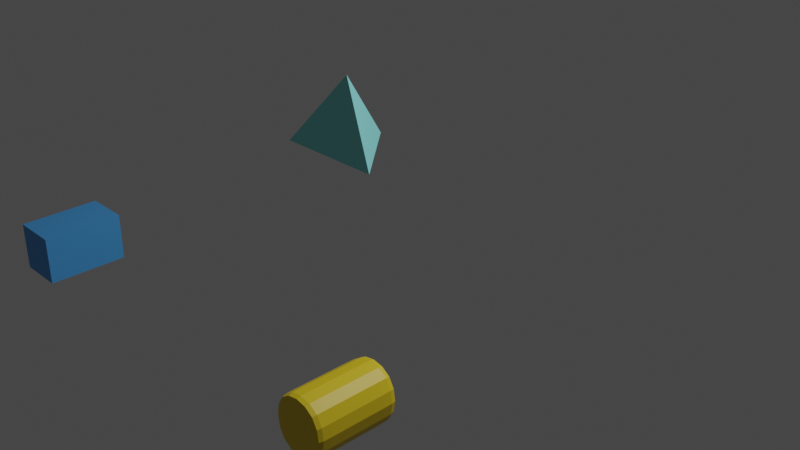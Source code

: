 # Source: childrenroom_ToyBox.blend  (saved by Blender 3.3.6; exported with 4.5.12 LTS)
import bpy
from mathutils import Matrix  # noqa: F401  (used for matrix-valued properties, if any)

bpy.ops.wm.read_factory_settings(use_empty=True)
scene = bpy.context.scene
scene.name = 'Scene'

# ---- collections
col_collection = bpy.data.collections.new('Collection'); scene.collection.children.link(col_collection)

# ---- materials (node trees are filled in below, after node groups)
mat_material_008 = bpy.data.materials.new('Material.008')
mat_material_008.use_transparent_shadow = False
mat_material_001 = bpy.data.materials.new('Material.001')
mat_material_001.use_transparent_shadow = False
mat_material = bpy.data.materials.new('Material')
mat_material.alpha_threshold = 0.0
mat_material.use_transparent_shadow = False
mat_material.roughness = 0.5
mat_material.line_color = (0.0, 0.0, 0.0, 1.0)
mat_material_006 = bpy.data.materials.new('Material.006')
mat_material_006.use_transparent_shadow = False
mat_material_009 = bpy.data.materials.new('Material.009')
mat_material_009.use_transparent_shadow = False
mat_material_007 = bpy.data.materials.new('Material.007')
mat_material_007.use_transparent_shadow = False
mat_material_004 = bpy.data.materials.new('Material.004')
mat_material_004.use_transparent_shadow = False
mat_material_010 = bpy.data.materials.new('Material.010')
mat_material_010.use_transparent_shadow = False
mat_material_005 = bpy.data.materials.new('Material.005')
mat_material_005.use_transparent_shadow = False
mat_material_003 = bpy.data.materials.new('Material.003')
mat_material_003.use_transparent_shadow = False

# ---- material node trees
mat_material_008.use_nodes = True; mat_material_008.node_tree.nodes.clear()
_N = mat_material_008.node_tree.nodes; _L = mat_material_008.node_tree.links
n0 = _N.new('ShaderNodeBsdfPrincipled'); n0.name = 'Principled BSDF'; n0.location = (10, 300)
n0.distribution = 'GGX'
n0.subsurface_method = 'RANDOM_WALK_SKIN'
n0.inputs[0].default_value = (0.8, 0.1159, 0.008774, 1.0)
n0.inputs[3].default_value = 1.45
n0.inputs[27].default_value = (0.0, 0.0, 0.0, 1.0)
n0.inputs[28].default_value = 1.0
n1 = _N.new('ShaderNodeOutputMaterial'); n1.name = 'Material Output'; n1.location = (300, 300)
_L.new(n0.outputs[0], n1.inputs[0])
n1.is_active_output = True
mat_material_001.use_nodes = True; mat_material_001.node_tree.nodes.clear()
_N = mat_material_001.node_tree.nodes; _L = mat_material_001.node_tree.links
n0 = _N.new('ShaderNodeBsdfPrincipled'); n0.name = 'Principled BSDF'; n0.location = (10, 300)
n0.distribution = 'GGX'
n0.subsurface_method = 'RANDOM_WALK_SKIN'
n0.inputs[0].default_value = (0.8, 0.4696, 0.01425, 1.0)
n0.inputs[3].default_value = 1.45
n0.inputs[27].default_value = (0.0, 0.0, 0.0, 1.0)
n0.inputs[28].default_value = 1.0
n1 = _N.new('ShaderNodeOutputMaterial'); n1.name = 'Material Output'; n1.location = (300, 300)
_L.new(n0.outputs[0], n1.inputs[0])
n1.is_active_output = True
mat_material.use_nodes = True; mat_material.node_tree.nodes.clear()
_N = mat_material.node_tree.nodes; _L = mat_material.node_tree.links
n0 = _N.new('ShaderNodeOutputMaterial'); n0.name = 'Material Output'; n0.location = (300, 300)
n1 = _N.new('ShaderNodeBsdfPrincipled'); n1.name = 'Principled BSDF'; n1.location = (10, 300)
n1.distribution = 'GGX'
n1.subsurface_method = 'RANDOM_WALK_SKIN'
n1.inputs[0].default_value = (0.8, 0.00164, 0.008613, 1.0)
n1.inputs[3].default_value = 1.45
n1.inputs[27].default_value = (0.0, 0.0, 0.0, 1.0)
n1.inputs[28].default_value = 1.0
_L.new(n1.outputs[0], n0.inputs[0])
n0.is_active_output = True
mat_material_006.use_nodes = True; mat_material_006.node_tree.nodes.clear()
_N = mat_material_006.node_tree.nodes; _L = mat_material_006.node_tree.links
n0 = _N.new('ShaderNodeBsdfPrincipled'); n0.name = 'Principled BSDF'; n0.location = (10, 300)
n0.distribution = 'GGX'
n0.subsurface_method = 'RANDOM_WALK_SKIN'
n0.inputs[0].default_value = (0.1183, 0.5479, 0.8, 1.0)
n0.inputs[3].default_value = 1.45
n0.inputs[27].default_value = (0.0, 0.0, 0.0, 1.0)
n0.inputs[28].default_value = 1.0
n1 = _N.new('ShaderNodeOutputMaterial'); n1.name = 'Material Output'; n1.location = (300, 300)
_L.new(n0.outputs[0], n1.inputs[0])
n1.is_active_output = True
mat_material_009.use_nodes = True; mat_material_009.node_tree.nodes.clear()
_N = mat_material_009.node_tree.nodes; _L = mat_material_009.node_tree.links
n0 = _N.new('ShaderNodeBsdfPrincipled'); n0.name = 'Principled BSDF'; n0.location = (10, 300)
n0.distribution = 'GGX'
n0.subsurface_method = 'RANDOM_WALK_SKIN'
n0.inputs[0].default_value = (0.3587, 0.0258, 0.8, 1.0)
n0.inputs[3].default_value = 1.45
n0.inputs[27].default_value = (0.0, 0.0, 0.0, 1.0)
n0.inputs[28].default_value = 1.0
n1 = _N.new('ShaderNodeOutputMaterial'); n1.name = 'Material Output'; n1.location = (300, 300)
_L.new(n0.outputs[0], n1.inputs[0])
n1.is_active_output = True
mat_material_007.use_nodes = True; mat_material_007.node_tree.nodes.clear()
_N = mat_material_007.node_tree.nodes; _L = mat_material_007.node_tree.links
n0 = _N.new('ShaderNodeBsdfPrincipled'); n0.name = 'Principled BSDF'; n0.location = (10, 300)
n0.distribution = 'GGX'
n0.subsurface_method = 'RANDOM_WALK_SKIN'
n0.inputs[0].default_value = (0.1835, 0.8, 0.08825, 1.0)
n0.inputs[3].default_value = 1.45
n0.inputs[27].default_value = (0.0, 0.0, 0.0, 1.0)
n0.inputs[28].default_value = 1.0
n1 = _N.new('ShaderNodeOutputMaterial'); n1.name = 'Material Output'; n1.location = (300, 300)
_L.new(n0.outputs[0], n1.inputs[0])
n1.is_active_output = True
mat_material_004.use_nodes = True; mat_material_004.node_tree.nodes.clear()
_N = mat_material_004.node_tree.nodes; _L = mat_material_004.node_tree.links
n0 = _N.new('ShaderNodeBsdfPrincipled'); n0.name = 'Principled BSDF'; n0.location = (10, 300)
n0.distribution = 'GGX'
n0.subsurface_method = 'RANDOM_WALK_SKIN'
n0.inputs[0].default_value = (0.8, 0.5863, 0.01508, 1.0)
n0.inputs[3].default_value = 1.45
n0.inputs[27].default_value = (0.0, 0.0, 0.0, 1.0)
n0.inputs[28].default_value = 1.0
n1 = _N.new('ShaderNodeOutputMaterial'); n1.name = 'Material Output'; n1.location = (300, 300)
_L.new(n0.outputs[0], n1.inputs[0])
n1.is_active_output = True
mat_material_010.use_nodes = True; mat_material_010.node_tree.nodes.clear()
_N = mat_material_010.node_tree.nodes; _L = mat_material_010.node_tree.links
n0 = _N.new('ShaderNodeBsdfPrincipled'); n0.name = 'Principled BSDF'; n0.location = (10, 300)
n0.distribution = 'GGX'
n0.subsurface_method = 'RANDOM_WALK_SKIN'
n0.inputs[0].default_value = (0.2631, 0.8, 0.8, 1.0)
n0.inputs[3].default_value = 1.45
n0.inputs[27].default_value = (0.0, 0.0, 0.0, 1.0)
n0.inputs[28].default_value = 1.0
n1 = _N.new('ShaderNodeOutputMaterial'); n1.name = 'Material Output'; n1.location = (300, 300)
_L.new(n0.outputs[0], n1.inputs[0])
n1.is_active_output = True
mat_material_005.use_nodes = True; mat_material_005.node_tree.nodes.clear()
_N = mat_material_005.node_tree.nodes; _L = mat_material_005.node_tree.links
n0 = _N.new('ShaderNodeBsdfPrincipled'); n0.name = 'Principled BSDF'; n0.location = (10, 300)
n0.distribution = 'GGX'
n0.subsurface_method = 'RANDOM_WALK_SKIN'
n0.inputs[0].default_value = (0.07373, 0.3554, 0.8, 1.0)
n0.inputs[3].default_value = 1.45
n0.inputs[27].default_value = (0.0, 0.0, 0.0, 1.0)
n0.inputs[28].default_value = 1.0
n1 = _N.new('ShaderNodeOutputMaterial'); n1.name = 'Material Output'; n1.location = (300, 300)
_L.new(n0.outputs[0], n1.inputs[0])
n1.is_active_output = True
mat_material_003.use_nodes = True; mat_material_003.node_tree.nodes.clear()
_N = mat_material_003.node_tree.nodes; _L = mat_material_003.node_tree.links
n0 = _N.new('ShaderNodeBsdfPrincipled'); n0.name = 'Principled BSDF'; n0.location = (10, 300)
n0.distribution = 'GGX'
n0.subsurface_method = 'RANDOM_WALK_SKIN'
n0.inputs[0].default_value = (0.8, 0.07936, 0.2142, 1.0)
n0.inputs[3].default_value = 1.45
n0.inputs[27].default_value = (0.0, 0.0, 0.0, 1.0)
n0.inputs[28].default_value = 1.0
n1 = _N.new('ShaderNodeOutputMaterial'); n1.name = 'Material Output'; n1.location = (300, 300)
_L.new(n0.outputs[0], n1.inputs[0])
n1.is_active_output = True

# ---- world
world_world = bpy.data.worlds.new('World'); scene.world = world_world
world_world.use_nodes = True; world_world.node_tree.nodes.clear()
_N = world_world.node_tree.nodes; _L = world_world.node_tree.links
n0 = _N.new('ShaderNodeOutputWorld'); n0.name = 'World Output'; n0.location = (300, 300)
n1 = _N.new('ShaderNodeBackground'); n1.name = 'Background'; n1.location = (10, 300)
n1.inputs[0].default_value = (0.05088, 0.05088, 0.05088, 1.0)
_L.new(n1.outputs[0], n0.inputs[0])
n0.is_active_output = True
world_world.color = (0.05088, 0.05088, 0.05088)
world_world.use_sun_shadow = False
world_world.sun_shadow_jitter_overblur = 0.0

# ---- cameras
cam_camera = bpy.data.cameras.new('Camera')
cam_camera.clip_end = 100.0
cam_camera.ortho_scale = 7.314

# ---- lights
light_light = bpy.data.lights.new('Light', 'POINT')
light_light.transmission_factor = 0.0
light_light.energy = 1000.0
light_light.shadow_soft_size = 0.1
light_light.shadow_maximum_resolution = 0.006
light_light.use_absolute_resolution = True

# ---- meshes
me_cube_002 = bpy.data.meshes.new('Cube.002')
me_cube_002.from_pydata([(1.0, 1.0, 1.0), (1.0, 1.0, -1.0), (1.0, -1.0, 1.0), (1.0, -1.0, -1.0), (-1.0, 1.0, 1.0), (-1.0, 1.0, -1.0), (-1.0, -1.0, 1.0), (-1.0, -1.0, -1.0)], [], [(0, 4, 6, 2), (3, 2, 6, 7), (7, 6, 4, 5), (5, 1, 3, 7), (1, 0, 2, 3), (5, 4, 0, 1)])
_uv = me_cube_002.uv_layers.new(name='UVMap')
_uv.uv.foreach_set('vector', [0.625, 0.5, 0.875, 0.5, 0.875, 0.75, 0.625, 0.75, 0.375, 0.75, 0.625, 0.75, 0.625, 1.0, 0.375, 1.0, 0.375, 0.0, 0.625, 0.0, 0.625, 0.25, 0.375, 0.25, 0.125, 0.5, 0.375, 0.5, 0.375, 0.75, 0.125, 0.75, 0.375, 0.5, 0.625, 0.5, 0.625, 0.75, 0.375, 0.75, 0.375, 0.25, 0.625, 0.25, 0.625, 0.5, 0.375, 0.5])
me_cube_002.materials.append(mat_material_008)
me_cube_002.use_mirror_vertex_groups = False
me_cube_002.update()
me_cube_007 = bpy.data.meshes.new('Cube.007')
me_cube_007.from_pydata([(-1.0, -1.0, -1.0), (-1.0, -1.0, 1.0), (-1.0, 1.0, -1.0), (-1.0, 1.0, 1.0), (1.0, -1.0, -1.0), (1.0, -1.0, 1.0), (1.0, 1.0, -1.0), (1.0, 1.0, 1.0)], [], [(0, 1, 3, 2), (2, 3, 7, 6), (6, 7, 5, 4), (4, 5, 1, 0), (2, 6, 4, 0), (7, 3, 1, 5)])
_uv = me_cube_007.uv_layers.new(name='UVMap')
_uv.uv.foreach_set('vector', [0.375, 0.0, 0.625, 0.0, 0.625, 0.25, 0.375, 0.25, 0.375, 0.25, 0.625, 0.25, 0.625, 0.5, 0.375, 0.5, 0.375, 0.5, 0.625, 0.5, 0.625, 0.75, 0.375, 0.75, 0.375, 0.75, 0.625, 0.75, 0.625, 1.0, 0.375, 1.0, 0.125, 0.5, 0.375, 0.5, 0.375, 0.75, 0.125, 0.75, 0.625, 0.5, 0.875, 0.5, 0.875, 0.75, 0.625, 0.75])
me_cube_007.materials.append(mat_material_001)
me_cube_007.update()
me_cube_010 = bpy.data.meshes.new('Cube.010')
me_cube_010.from_pydata([(1.0, 1.0, 1.0), (1.0, 1.0, -1.0), (1.0, -1.0, 1.0), (1.0, -1.0, -1.0), (-1.0, 1.0, 1.0), (-1.0, 1.0, -1.0), (-1.0, -1.0, 1.0), (-1.0, -1.0, -1.0)], [], [(0, 4, 6, 2), (3, 2, 6, 7), (7, 6, 4, 5), (5, 1, 3, 7), (1, 0, 2, 3), (5, 4, 0, 1)])
_uv = me_cube_010.uv_layers.new(name='UVMap')
_uv.uv.foreach_set('vector', [0.625, 0.5, 0.875, 0.5, 0.875, 0.75, 0.625, 0.75, 0.375, 0.75, 0.625, 0.75, 0.625, 1.0, 0.375, 1.0, 0.375, 0.0, 0.625, 0.0, 0.625, 0.25, 0.375, 0.25, 0.125, 0.5, 0.375, 0.5, 0.375, 0.75, 0.125, 0.75, 0.375, 0.5, 0.625, 0.5, 0.625, 0.75, 0.375, 0.75, 0.375, 0.25, 0.625, 0.25, 0.625, 0.5, 0.375, 0.5])
me_cube_010.materials.append(mat_material)
me_cube_010.use_mirror_vertex_groups = False
me_cube_010.update()
me_cube_011 = bpy.data.meshes.new('Cube.011')
me_cube_011.from_pydata([(1.0, 1.0, 1.0), (1.0, 1.0, -1.0), (1.0, -1.0, 1.0), (1.0, -1.0, -1.0), (-1.0, 1.0, 1.0), (-1.0, 1.0, -1.0), (-1.0, -1.0, 1.0), (-1.0, -1.0, -1.0), (-1.0, 0.0, -1.0), (0.0, 1.0, -1.0), (1.0, 1.0, 0.0), (-1.0, -1.0, 0.0), (1.0, -1.0, 0.0), (-1.0, 1.0, 0.0), (0.0, -1.0, 1.0), (1.0, 0.0, 1.0), (0.0, -1.0, -1.0), (-1.0, 0.0, 1.0), (0.0, 1.0, 1.0), (1.0, 0.0, -1.0), (0.0, 1.0, 0.0), (1.0, 0.0, 0.0), (0.0, 0.0, -1.0), (-1.0, 0.0, 0.0), (0.0, -1.0, 0.0), (0.0, 0.0, 1.0)], [], [(25, 17, 6, 14), (24, 14, 6, 11), (23, 17, 4, 13), (22, 19, 3, 16), (21, 15, 2, 12), (20, 18, 0, 10), (9, 20, 10, 1), (5, 13, 20, 9), (13, 4, 18, 20), (19, 21, 12, 3), (1, 10, 21, 19), (10, 0, 15, 21), (8, 22, 16, 7), (5, 9, 22, 8), (9, 1, 19, 22), (8, 23, 13, 5), (7, 11, 23, 8), (11, 6, 17, 23), (16, 24, 11, 7), (3, 12, 24, 16), (12, 2, 14, 24), (15, 25, 14, 2), (0, 18, 25, 15), (18, 4, 17, 25)])
_uv = me_cube_011.uv_layers.new(name='UVMap')
_uv.uv.foreach_set('vector', [0.75, 0.625, 0.875, 0.625, 0.875, 0.75, 0.75, 0.75, 0.5, 0.875, 0.625, 0.875, 0.625, 1.0, 0.5, 1.0, 0.5, 0.125, 0.625, 0.125, 0.625, 0.25, 0.5, 0.25, 0.25, 0.625, 0.375, 0.625, 0.375, 0.75, 0.25, 0.75, 0.5, 0.625, 0.625, 0.625, 0.625, 0.75, 0.5, 0.75, 0.5, 0.375, 0.625, 0.375, 0.625, 0.5, 0.5, 0.5, 0.375, 0.375, 0.5, 0.375, 0.5, 0.5, 0.375, 0.5, 0.375, 0.25, 0.5, 0.25, 0.5, 0.375, 0.375, 0.375, 0.5, 0.25, 0.625, 0.25, 0.625, 0.375, 0.5, 0.375, 0.375, 0.625, 0.5, 0.625, 0.5, 0.75, 0.375, 0.75, 0.375, 0.5, 0.5, 0.5, 0.5, 0.625, 0.375, 0.625, 0.5, 0.5, 0.625, 0.5, 0.625, 0.625, 0.5, 0.625, 0.125, 0.625, 0.25, 0.625, 0.25, 0.75, 0.125, 0.75, 0.125, 0.5, 0.25, 0.5, 0.25, 0.625, 0.125, 0.625, 0.25, 0.5, 0.375, 0.5, 0.375, 0.625, 0.25, 0.625, 0.375, 0.125, 0.5, 0.125, 0.5, 0.25, 0.375, 0.25, 0.375, 0.0, 0.5, 0.0, 0.5, 0.125, 0.375, 0.125, 0.5, 0.0, 0.625, 0.0, 0.625, 0.125, 0.5, 0.125, 0.375, 0.875, 0.5, 0.875, 0.5, 1.0, 0.375, 1.0, 0.375, 0.75, 0.5, 0.75, 0.5, 0.875, 0.375, 0.875, 0.5, 0.75, 0.625, 0.75, 0.625, 0.875, 0.5, 0.875, 0.625, 0.625, 0.75, 0.625, 0.75, 0.75, 0.625, 0.75, 0.625, 0.5, 0.75, 0.5, 0.75, 0.625, 0.625, 0.625, 0.75, 0.5, 0.875, 0.5, 0.875, 0.625, 0.75, 0.625])
me_cube_011.materials.append(mat_material_006)
me_cube_011.use_mirror_vertex_groups = False
me_cube_011.update()
me_cube_012 = bpy.data.meshes.new('Cube.012')
me_cube_012.from_pydata([(1.0, 1.0, 1.0), (1.0, 1.0, -1.0), (1.0, -1.0, 1.0), (1.0, -1.0, -1.0), (-1.0, 1.0, 1.0), (-1.0, 1.0, -1.0), (-1.0, -1.0, 1.0), (-1.0, -1.0, -1.0)], [], [(0, 4, 6, 2), (3, 2, 6, 7), (7, 6, 4, 5), (5, 1, 3, 7), (1, 0, 2, 3), (5, 4, 0, 1)])
_uv = me_cube_012.uv_layers.new(name='UVMap')
_uv.uv.foreach_set('vector', [0.625, 0.5, 0.875, 0.5, 0.875, 0.75, 0.625, 0.75, 0.375, 0.75, 0.625, 0.75, 0.625, 1.0, 0.375, 1.0, 0.375, 0.0, 0.625, 0.0, 0.625, 0.25, 0.375, 0.25, 0.125, 0.5, 0.375, 0.5, 0.375, 0.75, 0.125, 0.75, 0.375, 0.5, 0.625, 0.5, 0.625, 0.75, 0.375, 0.75, 0.375, 0.25, 0.625, 0.25, 0.625, 0.5, 0.375, 0.5])
me_cube_012.materials.append(mat_material_009)
me_cube_012.use_mirror_vertex_groups = False
me_cube_012.update()
me_cube_013 = bpy.data.meshes.new('Cube.013')
me_cube_013.from_pydata([(1.0, 1.0, 1.0), (1.0, 1.0, -1.0), (1.0, -1.0, 1.0), (1.0, -1.0, -1.0), (-1.0, 1.0, 1.0), (-1.0, 1.0, -1.0), (-1.0, -1.0, 1.0), (-1.0, -1.0, -1.0), (-1.0, 0.0, -1.0), (-1.0, -1.0, 0.0), (-1.0, 1.0, 0.0), (-1.0, 0.0, 1.0), (-1.0, 0.0, 0.0), (-1.0, -0.5, -1.0), (-1.0, -1.0, 0.5), (-1.0, 1.0, -0.5), (-1.0, 0.5, 1.0), (-1.0, 0.5, -1.0), (-1.0, -1.0, -0.5), (-1.0, 1.0, 0.5), (-1.0, -0.5, 1.0), (-1.0, 0.5, 0.0), (-1.0, -0.5, 0.0), (-1.0, 0.0, 0.5), (-1.0, -0.5, -0.5), (-1.0, 0.5, -0.5), (-1.0, -0.75, -1.0), (-1.0, -1.0, 0.75), (-1.0, 1.0, -0.75), (-1.0, 0.75, 1.0), (-1.0, 0.25, -1.0), (-1.0, -1.0, -0.25), (-1.0, 1.0, 0.25), (-1.0, -0.25, 1.0), (-1.0, 0.75, 0.0), (-1.0, -0.25, 0.0), (-1.0, 0.0, -0.75), (-1.0, 0.0, 0.25), (-1.0, -0.25, -1.0), (-1.0, -1.0, 0.25), (-1.0, 1.0, -0.25), (-1.0, 0.25, 1.0), (-1.0, 0.75, -1.0), (-1.0, -1.0, -0.75), (-1.0, 1.0, 0.75), (-1.0, -0.75, 1.0), (-1.0, 0.25, 0.0), (-1.0, -0.75, 0.0), (-1.0, 0.0, -0.25), (-1.0, 0.0, 0.75), (-1.0, -0.75, 0.5), (-1.0, -0.5, 0.75), (-1.0, -0.25, -0.5), (-1.0, -0.75, -0.5), (-1.0, -0.5, -0.75), (-1.0, -0.5, -0.25), (-1.0, 0.75, -0.5), (-1.0, 0.25, -0.5), (-1.0, 0.5, -0.75), (-1.0, 0.5, -0.25), (-1.0, 0.25, 0.5), (-1.0, 0.5, 0.75), (-1.0, 0.25, 0.75), (-1.0, 0.25, 0.25), (-1.0, 0.25, -0.25), (-1.0, 0.25, -0.75), (-1.0, 0.75, -0.75), (-1.0, -0.75, -0.25), (-1.0, -0.75, -0.75), (-1.0, -0.25, -0.75), (-1.0, -0.75, 0.75), (-1.0, -0.75, 0.25), (-1.0, -0.25, 0.75), (-1.0, -0.25, -0.25), (-1.0, 0.75, -0.25), (-1.0, 0.75, 0.75), (-1.0, -0.875, -1.0), (-1.0, -1.0, 0.875), (-1.0, 1.0, -0.875), (-1.0, 0.875, 1.0), (-1.0, 0.125, -1.0), (-1.0, -1.0, -0.125), (-1.0, 1.0, 0.125), (-1.0, -0.125, 1.0), (-1.0, 0.875, 0.0), (-1.0, -0.125, 0.0), (-1.0, 0.0, -0.875), (-1.0, 0.0, 0.125), (-1.0, -0.375, -1.0), (-1.0, -1.0, 0.375), (-1.0, 1.0, -0.375), (-1.0, 0.375, 1.0), (-1.0, 0.625, -1.0), (-1.0, -1.0, -0.625), (-1.0, 1.0, 0.625), (-1.0, -0.625, 1.0), (-1.0, 0.375, 0.0), (-1.0, -0.625, 0.0), (-1.0, 0.0, -0.375), (-1.0, 0.0, 0.625), (-1.0, -0.1065, 0.4862), (-1.0, -0.6435, 0.4862), (-1.0, -0.4862, 0.1065), (-1.0, -0.4862, 0.6435), (-1.0, -0.625, -0.5), (-1.0, -0.5, -0.875), (-1.0, -0.5, -0.375), (-1.0, 0.875, -0.5), (-1.0, 0.375, -0.5), (-1.0, 0.5, -0.875), (-1.0, 0.5, -0.375), (-1.0, 0.875, 0.5), (-1.0, 0.375, 0.5), (-1.0, 0.5, 0.125), (-1.0, 0.5, 0.625), (-1.0, -0.625, -1.0), (-1.0, -1.0, 0.625), (-1.0, 1.0, -0.625), (-1.0, 0.625, 1.0), (-1.0, 0.375, -1.0), (-1.0, -1.0, -0.375), (-1.0, 1.0, 0.375), (-1.0, -0.375, 1.0), (-1.0, 0.625, 0.0), (-1.0, -0.375, 0.0), (-1.0, 0.0, 0.375), (-1.0, -0.125, -1.0), (-1.0, -1.0, 0.125), (-1.0, 1.0, -0.125), (-1.0, 0.125, 1.0), (-1.0, 0.875, -1.0), (-1.0, -1.0, -0.875), (-1.0, 1.0, 0.875), (-1.0, -0.875, 1.0), (-1.0, 0.125, 0.0), (-1.0, -0.875, 0.0), (-1.0, 0.0, -0.125), (-1.0, 0.0, 0.875), (-1.0, -0.875, 0.5), (-1.0, -0.5, 0.875), (-1.0, -0.375, -0.5), (-1.0, -0.875, -0.5), (-1.0, -0.5, -0.625), (-1.0, -0.5, -0.125), (-1.0, 0.625, -0.5), (-1.0, 0.125, -0.5), (-1.0, 0.5, -0.625), (-1.0, 0.5, -0.125), (-1.0, 0.125, 0.5), (-1.0, 0.5, 0.875), (-1.0, 0.375, 0.75), (-1.0, 0.125, 0.75), (-1.0, 0.25, 0.625), (-1.0, 0.25, 0.875), (-1.0, 0.375, 0.25), (-1.0, 0.125, 0.25), (-1.0, 0.25, 0.125), (-1.0, 0.25, 0.375), (-1.0, 0.875, 0.25), (-1.0, 0.75, 0.125), (-1.0, 0.375, -0.25), (-1.0, 0.125, -0.25), (-1.0, 0.25, -0.375), (-1.0, 0.25, -0.125), (-1.0, 0.375, -0.75), (-1.0, 0.125, -0.75), (-1.0, 0.25, -0.875), (-1.0, 0.25, -0.625), (-1.0, 0.875, -0.75), (-1.0, 0.625, -0.75), (-1.0, 0.75, -0.875), (-1.0, 0.75, -0.625), (-1.0, -0.625, -0.25), (-1.0, -0.875, -0.25), (-1.0, -0.75, -0.375), (-1.0, -0.75, -0.125), (-1.0, -0.625, -0.75), (-1.0, -0.875, -0.75), (-1.0, -0.75, -0.875), (-1.0, -0.75, -0.625), (-1.0, -0.125, -0.75), (-1.0, -0.375, -0.75), (-1.0, -0.25, -0.875), (-1.0, -0.25, -0.625), (-1.0, -0.625, 0.75), (-1.0, -0.875, 0.75), (-1.0, -0.75, 0.625), (-1.0, -0.75, 0.875), (-1.0, -0.6435, 0.2638), (-1.0, -0.875, 0.25), (-1.0, -0.75, 0.125), (-1.0, -0.75, 0.375), (-1.0, -0.1065, 0.2638), (-1.0, -0.2638, 0.1065), (-1.0, -0.125, 0.75), (-1.0, -0.375, 0.75), (-1.0, -0.2638, 0.6435), (-1.0, -0.25, 0.875), (-1.0, -0.125, -0.25), (-1.0, -0.375, -0.25), (-1.0, -0.25, -0.375), (-1.0, -0.25, -0.125), (-1.0, 0.875, -0.25), (-1.0, 0.625, -0.25), (-1.0, 0.75, -0.375), (-1.0, 0.75, -0.125), (-1.0, 0.875, 0.75), (-1.0, 0.625, 0.75), (-1.0, 0.75, 0.625), (-1.0, 0.75, 0.875), (-1.0, 0.625, 0.875), (-1.0, 0.625, 0.625), (-1.0, 0.875, 0.625), (-1.0, 0.625, -0.125), (-1.0, 0.625, -0.375), (-1.0, 0.875, -0.375), (-1.0, -0.375, -0.125), (-1.0, -0.375, -0.375), (-1.0, -0.375, 0.875), (-1.0, -0.375, 0.6656), (-1.0, -0.1695, 0.5805), (-1.0, -0.375, 0.08436), (-1.0, -0.1695, 0.1695), (-1.0, -0.875, 0.375), (-1.0, -0.875, 0.125), (-1.0, -0.5805, 0.1695), (-1.0, -0.875, 0.875), (-1.0, -0.875, 0.625), (-1.0, -0.5805, 0.5805), (-1.0, -0.375, -0.625), (-1.0, -0.375, -0.875), (-1.0, -0.125, -0.875), (-1.0, -0.875, -0.625), (-1.0, -0.875, -0.875), (-1.0, -0.625, -0.875), (-1.0, -0.875, -0.125), (-1.0, -0.875, -0.375), (-1.0, -0.625, -0.375), (-1.0, 0.625, -0.625), (-1.0, 0.625, -0.875), (-1.0, 0.875, -0.875), (-1.0, 0.125, -0.875), (-1.0, 0.375, -0.875), (-1.0, 0.125, -0.125), (-1.0, 0.125, -0.375), (-1.0, 0.375, -0.375), (-1.0, 0.625, 0.125), (-1.0, 0.875, 0.125), (-1.0, 0.125, 0.375), (-1.0, 0.125, 0.125), (-1.0, 0.375, 0.125), (-1.0, 0.125, 0.875), (-1.0, 0.125, 0.625), (-1.0, 0.375, 0.625), (-1.0, 0.375, 0.875), (-1.0, 0.375, 0.375), (-1.0, 0.875, 0.375), (-1.0, 0.375, -0.125), (-1.0, 0.375, -0.625), (-1.0, 0.875, -0.625), (-1.0, -0.625, -0.125), (-1.0, -0.625, -0.625), (-1.0, -0.625, 0.875), (-1.0, -0.6656, 0.375), (-1.0, -0.08436, 0.375), (-1.0, -0.125, 0.875), (-1.0, -0.125, -0.125), (-1.0, 0.875, -0.125), (-1.0, 0.875, 0.875)], [], [(0, 4, 79, 29, 118, 16, 91, 41, 129, 11, 83, 33, 122, 20, 95, 45, 133, 6, 2), (3, 2, 6, 77, 27, 116, 14, 89, 39, 127, 9, 81, 31, 120, 18, 93, 43, 131, 7), (268, 79, 4, 132), (5, 1, 3, 7, 76, 26, 115, 13, 88, 38, 126, 8, 80, 30, 119, 17, 92, 42, 130), (5, 78, 28, 117, 15, 90, 40, 128, 10, 82, 32, 121, 19, 94, 44, 132, 4, 0, 1), (267, 84, 10, 128), (266, 85, 12, 136), (265, 83, 11, 137), (264, 100, 23, 125), (262, 95, 20, 139), (261, 104, 24, 142), (260, 97, 22, 143), (259, 107, 15, 117), (258, 108, 25, 146), (257, 96, 21, 147), (256, 111, 19, 121), (254, 91, 16, 149), (253, 150, 61, 114), (252, 151, 62, 152), (251, 129, 41, 153), (249, 155, 63, 156), (248, 148, 60, 157), (247, 158, 32, 82), (245, 160, 59, 110), (161, 162, 244), (243, 134, 46, 163), (242, 164, 58, 109), (241, 165, 65, 166), (240, 168, 28, 78), (239, 169, 66, 170), (238, 144, 56, 171), (237, 172, 55, 106), (236, 173, 67, 174), (235, 135, 47, 175), (234, 176, 54, 105), (233, 177, 68, 178), (232, 141, 53, 179), (231, 180, 36, 86), (230, 181, 69, 182), (229, 140, 52, 183), (228, 184, 51, 103), (227, 185, 70, 186), (226, 133, 45, 187), (224, 189, 71, 190), (223, 138, 50, 191), (222, 192, 37, 87), (220, 194, 49, 99), (219, 195, 72, 196), (218, 122, 33, 197), (217, 199, 73, 200), (216, 124, 35, 201), (215, 202, 40, 90), (214, 203, 74, 204), (213, 123, 34, 205), (212, 206, 44, 94), (211, 207, 75, 208), (210, 118, 29, 209), (207, 210, 209, 75), (61, 149, 210, 207), (149, 16, 118, 210), (114, 61, 207, 211), (111, 212, 94, 19), (208, 75, 206, 212), (203, 213, 205, 74), (59, 147, 213, 203), (147, 21, 123, 213), (144, 214, 204, 56), (25, 110, 214, 144), (110, 59, 203, 214), (107, 215, 90, 15), (56, 204, 215, 107), (204, 74, 202, 215), (199, 216, 201, 73), (55, 143, 216, 199), (143, 22, 124, 216), (140, 217, 200, 52), (24, 106, 217, 140), (106, 55, 199, 217), (195, 218, 197, 72), (51, 139, 218, 195), (139, 20, 122, 218), (103, 51, 195, 219), (100, 220, 99, 23), (196, 72, 194, 220), (124, 221, 193, 35), (22, 102, 221, 124), (85, 222, 87, 12), (35, 193, 222, 85), (189, 223, 191, 71), (39, 89, 223, 189), (89, 14, 138, 223), (135, 224, 190, 47), (9, 127, 224, 135), (127, 39, 189, 224), (97, 225, 102, 22), (47, 190, 225, 97), (190, 71, 188, 225), (185, 226, 187, 70), (27, 77, 226, 185), (77, 6, 133, 226), (138, 227, 186, 50), (14, 116, 227, 138), (116, 27, 185, 227), (50, 186, 228, 101), (186, 70, 184, 228), (181, 229, 183, 69), (54, 142, 229, 181), (142, 24, 140, 229), (88, 230, 182, 38), (13, 105, 230, 88), (105, 54, 181, 230), (126, 231, 86, 8), (38, 182, 231, 126), (182, 69, 180, 231), (177, 232, 179, 68), (43, 93, 232, 177), (93, 18, 141, 232), (76, 233, 178, 26), (7, 131, 233, 76), (131, 43, 177, 233), (115, 234, 105, 13), (26, 178, 234, 115), (178, 68, 176, 234), (173, 235, 175, 67), (31, 81, 235, 173), (81, 9, 135, 235), (141, 236, 174, 53), (18, 120, 236, 141), (120, 31, 173, 236), (104, 237, 106, 24), (53, 174, 237, 104), (174, 67, 172, 237), (169, 238, 171, 66), (58, 146, 238, 169), (146, 25, 144, 238), (92, 239, 170, 42), (17, 109, 239, 92), (109, 58, 169, 239), (130, 240, 78, 5), (42, 170, 240, 130), (170, 66, 168, 240), (80, 241, 166, 30), (8, 86, 241, 80), (86, 36, 165, 241), (119, 242, 109, 17), (30, 166, 242, 119), (166, 65, 164, 242), (161, 243, 163, 64), (48, 136, 243, 161), (136, 12, 134, 243), (244, 57, 145), (48, 244, 98), (108, 245, 110, 25), (162, 108, 57), (64, 245, 162), (123, 246, 159, 34), (21, 113, 246, 123), (84, 247, 82, 10), (34, 159, 247, 84), (155, 248, 157, 63), (37, 125, 248, 155), (125, 23, 148, 248), (134, 249, 156, 46), (12, 87, 249, 134), (87, 37, 155, 249), (96, 250, 113, 21), (46, 156, 250, 96), (156, 63, 154, 250), (151, 251, 153, 62), (49, 137, 251, 151), (137, 11, 129, 251), (148, 252, 152, 60), (23, 99, 252, 148), (99, 49, 151, 252), (60, 152, 253, 112), (152, 62, 150, 253), (150, 254, 149, 61), (62, 153, 254, 150), (153, 41, 91, 254), (63, 157, 255, 154), (157, 60, 112, 255), (158, 256, 121, 32), (160, 257, 147, 59), (64, 163, 257, 160), (163, 46, 96, 257), (164, 258, 146, 58), (57, 258, 167), (168, 259, 117, 28), (66, 171, 259, 168), (171, 56, 107, 259), (172, 260, 143, 55), (67, 175, 260, 172), (175, 47, 97, 260), (176, 261, 142, 54), (68, 179, 261, 176), (179, 53, 104, 261), (184, 262, 139, 51), (70, 187, 262, 184), (187, 45, 95, 262), (71, 191, 263, 188), (191, 50, 101, 263), (192, 264, 125, 37), (194, 265, 137, 49), (72, 197, 265, 194), (197, 33, 83, 265), (198, 266, 136, 48), (201, 35, 85, 266), (202, 267, 128, 40), (74, 205, 267, 202), (205, 34, 84, 267), (206, 268, 132, 44), (75, 209, 268, 206), (209, 29, 79, 268), (161, 64, 162), (145, 57, 167), (198, 48, 98), (244, 162, 57), (98, 244, 145), (48, 161, 244), (162, 245, 108), (64, 160, 245), (167, 258, 164), (57, 108, 258), (201, 266, 198)])
_uv = me_cube_013.uv_layers.new(name='UVMap')
_uv.uv.foreach_set('vector', [0.625, 0.5, 0.875, 0.5, 0.875, 0.5156, 0.875, 0.5312, 0.875, 0.5469, 0.875, 0.5625, 0.875, 0.5781, 0.875, 0.5938, 0.875, 0.6094, 0.875, 0.625, 0.875, 0.6406, 0.875, 0.6562, 0.875, 0.6719, 0.875, 0.6875, 0.875, 0.7031, 0.875, 0.7188, 0.875, 0.7344, 0.875, 0.75, 0.625, 0.75, 0.375, 0.75, 0.625, 0.75, 0.625, 1.0, 0.6094, 1.0, 0.5938, 1.0, 0.5781, 1.0, 0.5625, 1.0, 0.5469, 1.0, 0.5312, 1.0, 0.5156, 1.0, 0.5, 1.0, 0.4844, 1.0, 0.4688, 1.0, 0.4531, 1.0, 0.4375, 1.0, 0.4219, 1.0, 0.4062, 1.0, 0.3906, 1.0, 0.375, 1.0, 0.6094, 0.2344, 0.625, 0.2344, 0.625, 0.25, 0.6094, 0.25, 0.125, 0.5, 0.375, 0.5, 0.375, 0.75, 0.125, 0.75, 0.125, 0.7344, 0.125, 0.7188, 0.125, 0.7031, 0.125, 0.6875, 0.125, 0.6719, 0.125, 0.6562, 0.125, 0.6406, 0.125, 0.625, 0.125, 0.6094, 0.125, 0.5938, 0.125, 0.5781, 0.125, 0.5625, 0.125, 0.5469, 0.125, 0.5312, 0.125, 0.5156, 0.375, 0.25, 0.3906, 0.25, 0.4062, 0.25, 0.4219, 0.25, 0.4375, 0.25, 0.4531, 0.25, 0.4688, 0.25, 0.4844, 0.25, 0.5, 0.25, 0.5156, 0.25, 0.5312, 0.25, 0.5469, 0.25, 0.5625, 0.25, 0.5781, 0.25, 0.5938, 0.25, 0.6094, 0.25, 0.625, 0.25, 0.625, 0.5, 0.375, 0.5, 0.4844, 0.2344, 0.5, 0.2344, 0.5, 0.25, 0.4844, 0.25, 0.4844, 0.1094, 0.5, 0.1094, 0.5, 0.125, 0.4844, 0.125, 0.6094, 0.1094, 0.625, 0.1094, 0.625, 0.125, 0.6094, 0.125, 0.5469, 0.1094, 0.5625, 0.1094, 0.5625, 0.125, 0.5469, 0.125, 0.6094, 0.04688, 0.625, 0.04688, 0.625, 0.0625, 0.6094, 0.0625, 0.4219, 0.04688, 0.4375, 0.04688, 0.4375, 0.0625, 0.4219, 0.0625, 0.4844, 0.04688, 0.5, 0.04688, 0.5, 0.0625, 0.4844, 0.0625, 0.4219, 0.2344, 0.4375, 0.2344, 0.4375, 0.25, 0.4219, 0.25, 0.4219, 0.1719, 0.4375, 0.1719, 0.4375, 0.1875, 0.4219, 0.1875, 0.4844, 0.1719, 0.5, 0.1719, 0.5, 0.1875, 0.4844, 0.1875, 0.5469, 0.2344, 0.5625, 0.2344, 0.5625, 0.25, 0.5469, 0.25, 0.6094, 0.1719, 0.625, 0.1719, 0.625, 0.1875, 0.6094, 0.1875, 0.5781, 0.1719, 0.5938, 0.1719, 0.5938, 0.1875, 0.5781, 0.1875, 0.5781, 0.1406, 0.5938, 0.1406, 0.5938, 0.1562, 0.5781, 0.1562, 0.6094, 0.1406, 0.625, 0.1406, 0.625, 0.1562, 0.6094, 0.1562, 0.5156, 0.1406, 0.5312, 0.1406, 0.5312, 0.1562, 0.5156, 0.1562, 0.5469, 0.1406, 0.5625, 0.1406, 0.5625, 0.1562, 0.5469, 0.1562, 0.5156, 0.2344, 0.5312, 0.2344, 0.5312, 0.25, 0.5156, 0.25, 0.4531, 0.1719, 0.4688, 0.1719, 0.4688, 0.1875, 0.4531, 0.1875, 0.4688, 0.1406, 0.4531, 0.1562, 0.4531, 0.1406, 0.4844, 0.1406, 0.5, 0.1406, 0.5, 0.1562, 0.4844, 0.1562, 0.3906, 0.1719, 0.4062, 0.1719, 0.4062, 0.1875, 0.3906, 0.1875, 0.3906, 0.1406, 0.4062, 0.1406, 0.4062, 0.1562, 0.3906, 0.1562, 0.3906, 0.2344, 0.4062, 0.2344, 0.4062, 0.25, 0.3906, 0.25, 0.3906, 0.2031, 0.4062, 0.2031, 0.4062, 0.2188, 0.3906, 0.2188, 0.4219, 0.2031, 0.4375, 0.2031, 0.4375, 0.2188, 0.4219, 0.2188, 0.4531, 0.04688, 0.4688, 0.04688, 0.4688, 0.0625, 0.4531, 0.0625, 0.4531, 0.01562, 0.4688, 0.01562, 0.4688, 0.03125, 0.4531, 0.03125, 0.4844, 0.01562, 0.5, 0.01562, 0.5, 0.03125, 0.4844, 0.03125, 0.3906, 0.04688, 0.4062, 0.04688, 0.4062, 0.0625, 0.3906, 0.0625, 0.3906, 0.01562, 0.4062, 0.01562, 0.4062, 0.03125, 0.3906, 0.03125, 0.4219, 0.01562, 0.4375, 0.01562, 0.4375, 0.03125, 0.4219, 0.03125, 0.3906, 0.1094, 0.4062, 0.1094, 0.4062, 0.125, 0.3906, 0.125, 0.3906, 0.07812, 0.4062, 0.07812, 0.4062, 0.09375, 0.3906, 0.09375, 0.4219, 0.07812, 0.4375, 0.07812, 0.4375, 0.09375, 0.4219, 0.09375, 0.5781, 0.04688, 0.5938, 0.04688, 0.5938, 0.0625, 0.5781, 0.0625, 0.5781, 0.01562, 0.5938, 0.01562, 0.5938, 0.03125, 0.5781, 0.03125, 0.6094, 0.01562, 0.625, 0.01562, 0.625, 0.03125, 0.6094, 0.03125, 0.5156, 0.01562, 0.5312, 0.01562, 0.5312, 0.03125, 0.5156, 0.03125, 0.5469, 0.01562, 0.5625, 0.01562, 0.5625, 0.03125, 0.5469, 0.03125, 0.5156, 0.1094, 0.5312, 0.1094, 0.5312, 0.125, 0.5156, 0.125, 0.5781, 0.1094, 0.5938, 0.1094, 0.5938, 0.125, 0.5781, 0.125, 0.5781, 0.07812, 0.5938, 0.07812, 0.5938, 0.09375, 0.5781, 0.09375, 0.6094, 0.07812, 0.625, 0.07812, 0.625, 0.09375, 0.6094, 0.09375, 0.4531, 0.07812, 0.4688, 0.07812, 0.4688, 0.09375, 0.4531, 0.09375, 0.4844, 0.07812, 0.5, 0.07812, 0.5, 0.09375, 0.4844, 0.09375, 0.4531, 0.2344, 0.4688, 0.2344, 0.4688, 0.25, 0.4531, 0.25, 0.4531, 0.2031, 0.4688, 0.2031, 0.4688, 0.2188, 0.4531, 0.2188, 0.4844, 0.2031, 0.5, 0.2031, 0.5, 0.2188, 0.4844, 0.2188, 0.5781, 0.2344, 0.5938, 0.2344, 0.5938, 0.25, 0.5781, 0.25, 0.5781, 0.2031, 0.5938, 0.2031, 0.5938, 0.2188, 0.5781, 0.2188, 0.6094, 0.2031, 0.625, 0.2031, 0.625, 0.2188, 0.6094, 0.2188, 0.5938, 0.2031, 0.6094, 0.2031, 0.6094, 0.2188, 0.5938, 0.2188, 0.5938, 0.1875, 0.6094, 0.1875, 0.6094, 0.2031, 0.5938, 0.2031, 0.6094, 0.1875, 0.625, 0.1875, 0.625, 0.2031, 0.6094, 0.2031, 0.5781, 0.1875, 0.5938, 0.1875, 0.5938, 0.2031, 0.5781, 0.2031, 0.5625, 0.2344, 0.5781, 0.2344, 0.5781, 0.25, 0.5625, 0.25, 0.5781, 0.2188, 0.5938, 0.2188, 0.5938, 0.2344, 0.5781, 0.2344, 0.4688, 0.2031, 0.4844, 0.2031, 0.4844, 0.2188, 0.4688, 0.2188, 0.4688, 0.1875, 0.4844, 0.1875, 0.4844, 0.2031, 0.4688, 0.2031, 0.4844, 0.1875, 0.5, 0.1875, 0.5, 0.2031, 0.4844, 0.2031, 0.4375, 0.2031, 0.4531, 0.2031, 0.4531, 0.2188, 0.4375, 0.2188, 0.4375, 0.1875, 0.4531, 0.1875, 0.4531, 0.2031, 0.4375, 0.2031, 0.4531, 0.1875, 0.4688, 0.1875, 0.4688, 0.2031, 0.4531, 0.2031, 0.4375, 0.2344, 0.4531, 0.2344, 0.4531, 0.25, 0.4375, 0.25, 0.4375, 0.2188, 0.4531, 0.2188, 0.4531, 0.2344, 0.4375, 0.2344, 0.4531, 0.2188, 0.4688, 0.2188, 0.4688, 0.2344, 0.4531, 0.2344, 0.4688, 0.07812, 0.4844, 0.07812, 0.4844, 0.09375, 0.4688, 0.09375, 0.4688, 0.0625, 0.4844, 0.0625, 0.4844, 0.07812, 0.4688, 0.07812, 0.4844, 0.0625, 0.5, 0.0625, 0.5, 0.07812, 0.4844, 0.07812, 0.4375, 0.07812, 0.4531, 0.07812, 0.4531, 0.09375, 0.4375, 0.09375, 0.4375, 0.0625, 0.4531, 0.0625, 0.4531, 0.07812, 0.4375, 0.07812, 0.4531, 0.0625, 0.4688, 0.0625, 0.4688, 0.07812, 0.4531, 0.07812, 0.5938, 0.07812, 0.6094, 0.07812, 0.6094, 0.09375, 0.5938, 0.09375, 0.5938, 0.0625, 0.6094, 0.0625, 0.6094, 0.07812, 0.5938, 0.07812, 0.6094, 0.0625, 0.625, 0.0625, 0.625, 0.07812, 0.6094, 0.07812, 0.5781, 0.0625, 0.5938, 0.0625, 0.5938, 0.07812, 0.5781, 0.07812, 0.5625, 0.1094, 0.5781, 0.1094, 0.5781, 0.125, 0.5625, 0.125, 0.5781, 0.09375, 0.5938, 0.09375, 0.5938, 0.1094, 0.5781, 0.1094, 0.5, 0.07812, 0.5156, 0.07812, 0.5156, 0.09375, 0.5, 0.09375, 0.5, 0.0625, 0.5156, 0.0625, 0.5156, 0.07812, 0.5, 0.07812, 0.5, 0.1094, 0.5156, 0.1094, 0.5156, 0.125, 0.5, 0.125, 0.5, 0.09375, 0.5156, 0.09375, 0.5156, 0.1094, 0.5, 0.1094, 0.5312, 0.01562, 0.5469, 0.01562, 0.5469, 0.03125, 0.5312, 0.03125, 0.5312, 0.0, 0.5469, 0.0, 0.5469, 0.01562, 0.5312, 0.01562, 0.5469, 0.0, 0.5625, 0.0, 0.5625, 0.01562, 0.5469, 0.01562, 0.5, 0.01562, 0.5156, 0.01562, 0.5156, 0.03125, 0.5, 0.03125, 0.5, 0.0, 0.5156, 0.0, 0.5156, 0.01562, 0.5, 0.01562, 0.5156, 0.0, 0.5312, 0.0, 0.5312, 0.01562, 0.5156, 0.01562, 0.5, 0.04688, 0.5156, 0.04688, 0.5156, 0.0625, 0.5, 0.0625, 0.5, 0.03125, 0.5156, 0.03125, 0.5156, 0.04688, 0.5, 0.04688, 0.5156, 0.03125, 0.5312, 0.03125, 0.5312, 0.04688, 0.5156, 0.04688, 0.5938, 0.01562, 0.6094, 0.01562, 0.6094, 0.03125, 0.5938, 0.03125, 0.5938, 0.0, 0.6094, 0.0, 0.6094, 0.01562, 0.5938, 0.01562, 0.6094, 0.0, 0.625, 0.0, 0.625, 0.01562, 0.6094, 0.01562, 0.5625, 0.01562, 0.5781, 0.01562, 0.5781, 0.03125, 0.5625, 0.03125, 0.5625, 0.0, 0.5781, 0.0, 0.5781, 0.01562, 0.5625, 0.01562, 0.5781, 0.0, 0.5938, 0.0, 0.5938, 0.01562, 0.5781, 0.01562, 0.5625, 0.03125, 0.5781, 0.03125, 0.5781, 0.04688, 0.5625, 0.04688, 0.5781, 0.03125, 0.5938, 0.03125, 0.5938, 0.04688, 0.5781, 0.04688, 0.4062, 0.07812, 0.4219, 0.07812, 0.4219, 0.09375, 0.4062, 0.09375, 0.4062, 0.0625, 0.4219, 0.0625, 0.4219, 0.07812, 0.4062, 0.07812, 0.4219, 0.0625, 0.4375, 0.0625, 0.4375, 0.07812, 0.4219, 0.07812, 0.375, 0.07812, 0.3906, 0.07812, 0.3906, 0.09375, 0.375, 0.09375, 0.375, 0.0625, 0.3906, 0.0625, 0.3906, 0.07812, 0.375, 0.07812, 0.3906, 0.0625, 0.4062, 0.0625, 0.4062, 0.07812, 0.3906, 0.07812, 0.375, 0.1094, 0.3906, 0.1094, 0.3906, 0.125, 0.375, 0.125, 0.375, 0.09375, 0.3906, 0.09375, 0.3906, 0.1094, 0.375, 0.1094, 0.3906, 0.09375, 0.4062, 0.09375, 0.4062, 0.1094, 0.3906, 0.1094, 0.4062, 0.01562, 0.4219, 0.01562, 0.4219, 0.03125, 0.4062, 0.03125, 0.4062, 0.0, 0.4219, 0.0, 0.4219, 0.01562, 0.4062, 0.01562, 0.4219, 0.0, 0.4375, 0.0, 0.4375, 0.01562, 0.4219, 0.01562, 0.375, 0.01562, 0.3906, 0.01562, 0.3906, 0.03125, 0.375, 0.03125, 0.375, 0.0, 0.3906, 0.0, 0.3906, 0.01562, 0.375, 0.01562, 0.3906, 0.0, 0.4062, 0.0, 0.4062, 0.01562, 0.3906, 0.01562, 0.375, 0.04688, 0.3906, 0.04688, 0.3906, 0.0625, 0.375, 0.0625, 0.375, 0.03125, 0.3906, 0.03125, 0.3906, 0.04688, 0.375, 0.04688, 0.3906, 0.03125, 0.4062, 0.03125, 0.4062, 0.04688, 0.3906, 0.04688, 0.4688, 0.01562, 0.4844, 0.01562, 0.4844, 0.03125, 0.4688, 0.03125, 0.4688, 0.0, 0.4844, 0.0, 0.4844, 0.01562, 0.4688, 0.01562, 0.4844, 0.0, 0.5, 0.0, 0.5, 0.01562, 0.4844, 0.01562, 0.4375, 0.01562, 0.4531, 0.01562, 0.4531, 0.03125, 0.4375, 0.03125, 0.4375, 0.0, 0.4531, 0.0, 0.4531, 0.01562, 0.4375, 0.01562, 0.4531, 0.0, 0.4688, 0.0, 0.4688, 0.01562, 0.4531, 0.01562, 0.4375, 0.04688, 0.4531, 0.04688, 0.4531, 0.0625, 0.4375, 0.0625, 0.4375, 0.03125, 0.4531, 0.03125, 0.4531, 0.04688, 0.4375, 0.04688, 0.4531, 0.03125, 0.4688, 0.03125, 0.4688, 0.04688, 0.4531, 0.04688, 0.4062, 0.2031, 0.4219, 0.2031, 0.4219, 0.2188, 0.4062, 0.2188, 0.4062, 0.1875, 0.4219, 0.1875, 0.4219, 0.2031, 0.4062, 0.2031, 0.4219, 0.1875, 0.4375, 0.1875, 0.4375, 0.2031, 0.4219, 0.2031, 0.375, 0.2031, 0.3906, 0.2031, 0.3906, 0.2188, 0.375, 0.2188, 0.375, 0.1875, 0.3906, 0.1875, 0.3906, 0.2031, 0.375, 0.2031, 0.3906, 0.1875, 0.4062, 0.1875, 0.4062, 0.2031, 0.3906, 0.2031, 0.375, 0.2344, 0.3906, 0.2344, 0.3906, 0.25, 0.375, 0.25, 0.375, 0.2188, 0.3906, 0.2188, 0.3906, 0.2344, 0.375, 0.2344, 0.3906, 0.2188, 0.4062, 0.2188, 0.4062, 0.2344, 0.3906, 0.2344, 0.375, 0.1406, 0.3906, 0.1406, 0.3906, 0.1562, 0.375, 0.1562, 0.375, 0.125, 0.3906, 0.125, 0.3906, 0.1406, 0.375, 0.1406, 0.3906, 0.125, 0.4062, 0.125, 0.4062, 0.1406, 0.3906, 0.1406, 0.375, 0.1719, 0.3906, 0.1719, 0.3906, 0.1875, 0.375, 0.1875, 0.375, 0.1562, 0.3906, 0.1562, 0.3906, 0.1719, 0.375, 0.1719, 0.3906, 0.1562, 0.4062, 0.1562, 0.4062, 0.1719, 0.3906, 0.1719, 0.4688, 0.1406, 0.4844, 0.1406, 0.4844, 0.1562, 0.4688, 0.1562, 0.4688, 0.125, 0.4844, 0.125, 0.4844, 0.1406, 0.4688, 0.1406, 0.4844, 0.125, 0.5, 0.125, 0.5, 0.1406, 0.4844, 0.1406, 0.4531, 0.1406, 0.4375, 0.1562, 0.4375, 0.1406, 0.4688, 0.125, 0.4531, 0.1406, 0.4531, 0.125, 0.4375, 0.1719, 0.4531, 0.1719, 0.4531, 0.1875, 0.4375, 0.1875, 0.4531, 0.1562, 0.4375, 0.1719, 0.4375, 0.1562, 0.4688, 0.1562, 0.4531, 0.1719, 0.4531, 0.1562, 0.5, 0.2031, 0.5156, 0.2031, 0.5156, 0.2188, 0.5, 0.2188, 0.5, 0.1875, 0.5156, 0.1875, 0.5156, 0.2031, 0.5, 0.2031, 0.5, 0.2344, 0.5156, 0.2344, 0.5156, 0.25, 0.5, 0.25, 0.5, 0.2188, 0.5156, 0.2188, 0.5156, 0.2344, 0.5, 0.2344, 0.5312, 0.1406, 0.5469, 0.1406, 0.5469, 0.1562, 0.5312, 0.1562, 0.5312, 0.125, 0.5469, 0.125, 0.5469, 0.1406, 0.5312, 0.1406, 0.5469, 0.125, 0.5625, 0.125, 0.5625, 0.1406, 0.5469, 0.1406, 0.5, 0.1406, 0.5156, 0.1406, 0.5156, 0.1562, 0.5, 0.1562, 0.5, 0.125, 0.5156, 0.125, 0.5156, 0.1406, 0.5, 0.1406, 0.5156, 0.125, 0.5312, 0.125, 0.5312, 0.1406, 0.5156, 0.1406, 0.5, 0.1719, 0.5156, 0.1719, 0.5156, 0.1875, 0.5, 0.1875, 0.5, 0.1562, 0.5156, 0.1562, 0.5156, 0.1719, 0.5, 0.1719, 0.5156, 0.1562, 0.5312, 0.1562, 0.5312, 0.1719, 0.5156, 0.1719, 0.5938, 0.1406, 0.6094, 0.1406, 0.6094, 0.1562, 0.5938, 0.1562, 0.5938, 0.125, 0.6094, 0.125, 0.6094, 0.1406, 0.5938, 0.1406, 0.6094, 0.125, 0.625, 0.125, 0.625, 0.1406, 0.6094, 0.1406, 0.5625, 0.1406, 0.5781, 0.1406, 0.5781, 0.1562, 0.5625, 0.1562, 0.5625, 0.125, 0.5781, 0.125, 0.5781, 0.1406, 0.5625, 0.1406, 0.5781, 0.125, 0.5938, 0.125, 0.5938, 0.1406, 0.5781, 0.1406, 0.5625, 0.1562, 0.5781, 0.1562, 0.5781, 0.1719, 0.5625, 0.1719, 0.5781, 0.1562, 0.5938, 0.1562, 0.5938, 0.1719, 0.5781, 0.1719, 0.5938, 0.1719, 0.6094, 0.1719, 0.6094, 0.1875, 0.5938, 0.1875, 0.5938, 0.1562, 0.6094, 0.1562, 0.6094, 0.1719, 0.5938, 0.1719, 0.6094, 0.1562, 0.625, 0.1562, 0.625, 0.1719, 0.6094, 0.1719, 0.5312, 0.1562, 0.5469, 0.1562, 0.5469, 0.1719, 0.5312, 0.1719, 0.5469, 0.1562, 0.5625, 0.1562, 0.5625, 0.1719, 0.5469, 0.1719, 0.5312, 0.2344, 0.5469, 0.2344, 0.5469, 0.25, 0.5312, 0.25, 0.4688, 0.1719, 0.4844, 0.1719, 0.4844, 0.1875, 0.4688, 0.1875, 0.4688, 0.1562, 0.4844, 0.1562, 0.4844, 0.1719, 0.4688, 0.1719, 0.4844, 0.1562, 0.5, 0.1562, 0.5, 0.1719, 0.4844, 0.1719, 0.4062, 0.1719, 0.4219, 0.1719, 0.4219, 0.1875, 0.4062, 0.1875, 0.4375, 0.1562, 0.4219, 0.1719, 0.4219, 0.1562, 0.4062, 0.2344, 0.4219, 0.2344, 0.4219, 0.25, 0.4062, 0.25, 0.4062, 0.2188, 0.4219, 0.2188, 0.4219, 0.2344, 0.4062, 0.2344, 0.4219, 0.2188, 0.4375, 0.2188, 0.4375, 0.2344, 0.4219, 0.2344, 0.4688, 0.04688, 0.4844, 0.04688, 0.4844, 0.0625, 0.4688, 0.0625, 0.4688, 0.03125, 0.4844, 0.03125, 0.4844, 0.04688, 0.4688, 0.04688, 0.4844, 0.03125, 0.5, 0.03125, 0.5, 0.04688, 0.4844, 0.04688, 0.4062, 0.04688, 0.4219, 0.04688, 0.4219, 0.0625, 0.4062, 0.0625, 0.4062, 0.03125, 0.4219, 0.03125, 0.4219, 0.04688, 0.4062, 0.04688, 0.4219, 0.03125, 0.4375, 0.03125, 0.4375, 0.04688, 0.4219, 0.04688, 0.5938, 0.04688, 0.6094, 0.04688, 0.6094, 0.0625, 0.5938, 0.0625, 0.5938, 0.03125, 0.6094, 0.03125, 0.6094, 0.04688, 0.5938, 0.04688, 0.6094, 0.03125, 0.625, 0.03125, 0.625, 0.04688, 0.6094, 0.04688, 0.5312, 0.03125, 0.5469, 0.03125, 0.5469, 0.04688, 0.5312, 0.04688, 0.5469, 0.03125, 0.5625, 0.03125, 0.5625, 0.04688, 0.5469, 0.04688, 0.5312, 0.1094, 0.5469, 0.1094, 0.5469, 0.125, 0.5312, 0.125, 0.5938, 0.1094, 0.6094, 0.1094, 0.6094, 0.125, 0.5938, 0.125, 0.5938, 0.09375, 0.6094, 0.09375, 0.6094, 0.1094, 0.5938, 0.1094, 0.6094, 0.09375, 0.625, 0.09375, 0.625, 0.1094, 0.6094, 0.1094, 0.4688, 0.1094, 0.4844, 0.1094, 0.4844, 0.125, 0.4688, 0.125, 0.4844, 0.09375, 0.5, 0.09375, 0.5, 0.1094, 0.4844, 0.1094, 0.4688, 0.2344, 0.4844, 0.2344, 0.4844, 0.25, 0.4688, 0.25, 0.4688, 0.2188, 0.4844, 0.2188, 0.4844, 0.2344, 0.4688, 0.2344, 0.4844, 0.2188, 0.5, 0.2188, 0.5, 0.2344, 0.4844, 0.2344, 0.5938, 0.2344, 0.6094, 0.2344, 0.6094, 0.25, 0.5938, 0.25, 0.5938, 0.2188, 0.6094, 0.2188, 0.6094, 0.2344, 0.5938, 0.2344, 0.6094, 0.2188, 0.625, 0.2188, 0.625, 0.2344, 0.6094, 0.2344, 0.4688, 0.1406, 0.4688, 0.1562, 0.4531, 0.1562, 0.4375, 0.1406, 0.4375, 0.1562, 0.4219, 0.1562, 0.4688, 0.1094, 0.4688, 0.125, 0.4531, 0.125, 0.4531, 0.1406, 0.4531, 0.1562, 0.4375, 0.1562, 0.4531, 0.125, 0.4531, 0.1406, 0.4375, 0.1406, 0.4688, 0.125, 0.4688, 0.1406, 0.4531, 0.1406, 0.4531, 0.1562, 0.4531, 0.1719, 0.4375, 0.1719, 0.4688, 0.1562, 0.4688, 0.1719, 0.4531, 0.1719, 0.4219, 0.1562, 0.4219, 0.1719, 0.4062, 0.1719, 0.4375, 0.1562, 0.4375, 0.1719, 0.4219, 0.1719, 0.4844, 0.09375, 0.4844, 0.1094, 0.4688, 0.1094])
me_cube_013.materials.append(mat_material_007)
me_cube_013.use_mirror_vertex_groups = False
me_cube_013.update()
me_cube_001 = bpy.data.meshes.new('Cube.001')
me_cube_001.from_pydata([(-1.0, -1.0, -1.0), (-1.0, -1.0, 1.0), (-1.0, 1.0, -1.0), (-1.0, 1.0, 1.0), (1.0, -1.0, -1.0), (1.0, -1.0, 1.0), (1.0, 1.0, -1.0), (1.0, 1.0, 1.0), (-1.0, -1.0, -1.0), (-1.0, -1.0, 1.0), (1.0, -1.0, 1.0), (1.0, -1.0, -1.0), (-1.0, 1.0, 1.0), (-1.0, 1.0, -1.0), (1.0, 1.0, -1.0), (1.0, 1.0, 1.0)], [], [(0, 1, 3, 2), (3, 7, 15, 12), (6, 7, 5, 4), (4, 5, 10, 11), (2, 6, 4, 0), (7, 3, 1, 5), (11, 10, 9, 8), (1, 0, 8, 9), (0, 4, 11, 8), (5, 1, 9, 10), (13, 12, 15, 14), (2, 3, 12, 13), (7, 6, 14, 15), (6, 2, 13, 14)])
_uv = me_cube_001.uv_layers.new(name='UVMap')
_uv.uv.foreach_set('vector', [0.375, 0.0, 0.625, 0.0, 0.625, 0.25, 0.375, 0.25, 0.875, 0.5, 0.625, 0.5, 0.625, 0.5, 0.875, 0.5, 0.375, 0.5, 0.625, 0.5, 0.625, 0.75, 0.375, 0.75, 0.375, 0.75, 0.625, 0.75, 0.625, 0.75, 0.375, 0.75, 0.125, 0.5, 0.375, 0.5, 0.375, 0.75, 0.125, 0.75, 0.625, 0.5, 0.875, 0.5, 0.875, 0.75, 0.625, 0.75, 0.375, 0.75, 0.625, 0.75, 0.625, 1.0, 0.375, 1.0, 0.625, 0.0, 0.375, 0.0, 0.375, 0.0, 0.625, 0.0, 0.125, 0.75, 0.375, 0.75, 0.375, 0.75, 0.125, 0.75, 0.625, 0.75, 0.875, 0.75, 0.875, 0.75, 0.625, 0.75, 0.375, 0.25, 0.625, 0.25, 0.625, 0.5, 0.375, 0.5, 0.375, 0.25, 0.625, 0.25, 0.625, 0.25, 0.375, 0.25, 0.625, 0.5, 0.375, 0.5, 0.375, 0.5, 0.625, 0.5, 0.375, 0.5, 0.125, 0.5, 0.125, 0.5, 0.375, 0.5])
me_cube_001.materials.append(mat_material_004)
me_cube_001.update()
me_cube_003 = bpy.data.meshes.new('Cube.003')
me_cube_003.from_pydata([(-1.118, 1.092, -0.5439), (0.1537, 0.03159, 1.749), (-0.4846, -1.662, -0.4241), (1.449, 0.5389, -0.7812)], [], [(1, 3, 0), (1, 2, 3), (2, 0, 3), (2, 1, 0)])
_uv = me_cube_003.uv_layers.new(name='UVMap')
_uv.uv.foreach_set('vector', [0.625, 0.25, 0.375, 0.5, 0.375, 0.0, 0.875, 0.5, 0.625, 0.75, 0.375, 0.5, 0.625, 0.75, 0.125, 0.75, 0.375, 0.5, 0.625, 0.75, 0.625, 0.25, 0.375, 1.0])
me_cube_003.materials.append(mat_material_010)
me_cube_003.update()
me_cube_004 = bpy.data.meshes.new('Cube.004')
me_cube_004.from_pydata([(-1.0, -1.0, -1.0), (-1.0, -1.0, 1.0), (-1.0, 1.0, -1.0), (-1.0, 1.0, 1.0), (1.0, -1.0, -1.0), (1.0, -1.0, 1.0), (1.0, 1.0, -1.0), (1.0, 1.0, 1.0)], [], [(1, 2, 0), (3, 6, 2), (7, 4, 6), (5, 0, 4), (6, 0, 2), (3, 5, 7), (1, 3, 2), (3, 7, 6), (7, 5, 4), (5, 1, 0), (6, 4, 0), (3, 1, 5)])
_uv = me_cube_004.uv_layers.new(name='UVMap')
_uv.uv.foreach_set('vector', [0.625, 0.0, 0.375, 0.25, 0.375, 0.0, 0.625, 0.25, 0.375, 0.5, 0.375, 0.25, 0.625, 0.5, 0.375, 0.75, 0.375, 0.5, 0.625, 0.75, 0.375, 1.0, 0.375, 0.75, 0.375, 0.5, 0.125, 0.75, 0.125, 0.5, 0.875, 0.5, 0.625, 0.75, 0.625, 0.5, 0.625, 0.0, 0.625, 0.25, 0.375, 0.25, 0.625, 0.25, 0.625, 0.5, 0.375, 0.5, 0.625, 0.5, 0.625, 0.75, 0.375, 0.75, 0.625, 0.75, 0.625, 1.0, 0.375, 1.0, 0.375, 0.5, 0.375, 0.75, 0.125, 0.75, 0.875, 0.5, 0.875, 0.75, 0.625, 0.75])
me_cube_004.materials.append(mat_material_005)
me_cube_004.update()
me_cube_005 = bpy.data.meshes.new('Cube.005')
me_cube_005.from_pydata([(1.0, 1.0, 1.0), (1.0, 1.0, -1.0), (1.0, -1.0, 1.0), (1.0, -1.0, -1.0), (-1.0, 1.0, 1.0), (-1.0, 1.0, -1.0), (-1.0, -1.0, 1.0), (-1.0, -1.0, -1.0)], [], [(0, 4, 6, 2), (3, 2, 6, 7), (7, 6, 4, 5), (5, 1, 3, 7), (1, 0, 2, 3), (5, 4, 0, 1)])
_uv = me_cube_005.uv_layers.new(name='UVMap')
_uv.uv.foreach_set('vector', [0.625, 0.5, 0.875, 0.5, 0.875, 0.75, 0.625, 0.75, 0.375, 0.75, 0.625, 0.75, 0.625, 1.0, 0.375, 1.0, 0.375, 0.0, 0.625, 0.0, 0.625, 0.25, 0.375, 0.25, 0.125, 0.5, 0.375, 0.5, 0.375, 0.75, 0.125, 0.75, 0.375, 0.5, 0.625, 0.5, 0.625, 0.75, 0.375, 0.75, 0.375, 0.25, 0.625, 0.25, 0.625, 0.5, 0.375, 0.5])
me_cube_005.materials.append(mat_material_003)
me_cube_005.use_mirror_vertex_groups = False
me_cube_005.update()

# ---- objects
ob_light = bpy.data.objects.new('Light', light_light)
ob_camera = bpy.data.objects.new('Camera', cam_camera)
ob_cube_001 = bpy.data.objects.new('Cube.001', me_cube_002)
ob_cube_006 = bpy.data.objects.new('Cube.006', me_cube_007)
ob_cube_003 = bpy.data.objects.new('Cube.003', me_cube_010)
ob_cube_004 = bpy.data.objects.new('Cube.004', me_cube_011)
ob_cube_005 = bpy.data.objects.new('Cube.005', me_cube_012)
ob_cube_007 = bpy.data.objects.new('Cube.007', me_cube_013)
ob_cube_010 = bpy.data.objects.new('Cube.010', me_cube_001)
ob_cube_009 = bpy.data.objects.new('Cube.009', me_cube_003)
ob_cube_011 = bpy.data.objects.new('Cube.011', me_cube_004)
ob_cube_002 = bpy.data.objects.new('Cube.002', me_cube_005)

# ---- transforms, parenting, visibility, modifiers, constraints
ob_light.location = (4.076, 1.005, 5.904)
ob_light.rotation_euler = (0.6503, 0.05522, 1.866)
ob_light.lock_rotations_4d = False
ob_light.empty_display_type = 'ARROWS'
ob_light.color = (0.0, 0.0, 0.0, 0.0)
ob_light.lineart.crease_threshold = 0.0
ob_camera.location = (7.359, -6.926, 4.958)
ob_camera.rotation_euler = (1.109, 0.0, 0.8149)
ob_camera.lock_rotations_4d = False
ob_camera.empty_display_type = 'ARROWS'
ob_camera.color = (0.0, 0.0, 0.0, 0.0)
ob_camera.display_type = 'WIRE'
ob_camera.lineart.crease_threshold = 0.0
ob_cube_001.location = (0.9031, 17.08, 0.0)
ob_cube_001.scale = (0.09957, 0.8783, 0.909)
ob_cube_001.lock_rotations_4d = False
ob_cube_001.empty_display_type = 'ARROWS'
ob_cube_001.lineart.crease_threshold = 0.0
ob_cube_006.location = (0.0, 17.13, 0.0)
_m = ob_cube_006.modifiers.new('Bevel', 'BEVEL')
_m.segments = 74
_m = ob_cube_006.modifiers.new('Wireframe', 'WIREFRAME')
_m.thickness = 0.194
ob_cube_003.location = (0.04511, 17.15, -0.8995)
ob_cube_003.rotation_euler = (0.0, 1.571, 0.0)
ob_cube_003.scale = (0.09957, 0.8783, 0.909)
ob_cube_003.lock_rotations_4d = False
ob_cube_003.empty_display_type = 'ARROWS'
ob_cube_003.lineart.crease_threshold = 0.0
ob_cube_004.location = (0.004672, 17.15, 0.8961)
ob_cube_004.rotation_euler = (0.0, 1.571, 0.0)
ob_cube_004.scale = (0.09957, 0.8783, 0.909)
ob_cube_004.lock_rotations_4d = False
ob_cube_004.empty_display_type = 'ARROWS'
ob_cube_004.lineart.crease_threshold = 0.0
ob_cube_005.location = (0.04511, 18.05, 0.1103)
ob_cube_005.rotation_euler = (0.0, 0.0, 1.571)
ob_cube_005.scale = (0.09957, 0.8783, 0.909)
ob_cube_005.lock_rotations_4d = False
ob_cube_005.empty_display_type = 'ARROWS'
ob_cube_005.lineart.crease_threshold = 0.0
ob_cube_007.location = (0.04511, 16.24, 0.07784)
ob_cube_007.rotation_euler = (0.0, 0.0, 1.571)
ob_cube_007.scale = (0.09957, 0.8783, 0.909)
ob_cube_007.lock_rotations_4d = False
ob_cube_007.empty_display_type = 'ARROWS'
ob_cube_007.lineart.crease_threshold = 0.0
ob_cube_010.location = (2.348, -2.814, 0.2954)
ob_cube_010.scale = (0.2554, 0.3684, -0.2791)
_m = ob_cube_010.modifiers.new('Subdivision', 'SUBSURF')
_m.levels = 5
ob_cube_009.location = (0.4651, -1.068, 1.38)
ob_cube_009.rotation_euler = (0.0, -0.0, -0.6527)
ob_cube_009.scale = (0.3, 0.3, 0.3)
ob_cube_011.location = (-1.371, -2.844, 0.2364)
ob_cube_011.scale = (0.2151, 0.3684, -0.2209)
ob_cube_002.location = (-0.8904, 17.17, 0.0)
ob_cube_002.scale = (0.09957, 0.8783, 0.909)
ob_cube_002.lock_rotations_4d = False
ob_cube_002.empty_display_type = 'ARROWS'
ob_cube_002.lineart.crease_threshold = 0.0

# ---- collection membership
col_collection.objects.link(ob_light)
col_collection.objects.link(ob_camera)
col_collection.objects.link(ob_cube_001)
col_collection.objects.link(ob_cube_006)
col_collection.objects.link(ob_cube_003)
col_collection.objects.link(ob_cube_004)
col_collection.objects.link(ob_cube_005)
col_collection.objects.link(ob_cube_007)
col_collection.objects.link(ob_cube_010)
col_collection.objects.link(ob_cube_009)
col_collection.objects.link(ob_cube_011)
col_collection.objects.link(ob_cube_002)

# ---- scene / render settings (as saved in the file)
scene.camera = ob_camera
scene.frame_start = 1; scene.frame_end = 250; scene.frame_set(177)
scene.render.engine = 'BLENDER_EEVEE_NEXT'
scene.cycles.sampling_pattern = 'TABULATED_SOBOL'
scene.cycles.use_light_tree = False
scene.view_settings.view_transform = 'Filmic'
bpy.context.view_layer.update()
